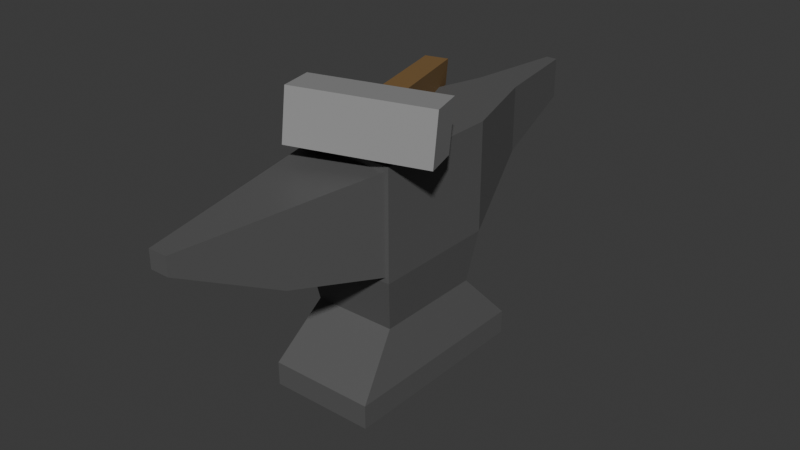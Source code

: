 # Source: Anvil.blend  (saved by Blender 4.0.36; exported with 4.5.12 LTS)
import bpy
from mathutils import Matrix  # noqa: F401  (used for matrix-valued properties, if any)

bpy.ops.wm.read_factory_settings(use_empty=True)
scene = bpy.context.scene
scene.name = 'Scene'

# ---- collections
col_collection = bpy.data.collections.new('Collection'); scene.collection.children.link(col_collection)

# ---- materials (node trees are filled in below, after node groups)
mat_anvil = bpy.data.materials.new('Anvil')
mat_anvil.alpha_threshold = 0.0
mat_anvil.use_transparent_shadow = False
mat_anvil.roughness = 0.5
mat_anvil.line_color = (0.0, 0.0, 0.0, 1.0)
mat_hammer_head = bpy.data.materials.new('Hammer_Head')
mat_hammer_head.use_transparent_shadow = False
mat_hammer_handle = bpy.data.materials.new('Hammer_Handle')
mat_hammer_handle.use_transparent_shadow = False

# ---- material node trees
mat_anvil.use_nodes = True; mat_anvil.node_tree.nodes.clear()
_N = mat_anvil.node_tree.nodes; _L = mat_anvil.node_tree.links
n0 = _N.new('ShaderNodeOutputMaterial'); n0.name = 'Material Output'; n0.location = (300, 300)
n1 = _N.new('ShaderNodeBsdfPrincipled'); n1.name = 'Principled BSDF'; n1.location = (10, 300)
n1.inputs[0].default_value = (0.1053, 0.1053, 0.1053, 1.0)
n1.inputs[3].default_value = 1.45
_L.new(n1.outputs[0], n0.inputs[0])
n0.is_active_output = True
mat_hammer_head.use_nodes = True; mat_hammer_head.node_tree.nodes.clear()
_N = mat_hammer_head.node_tree.nodes; _L = mat_hammer_head.node_tree.links
n0 = _N.new('ShaderNodeBsdfPrincipled'); n0.name = 'Principled BSDF'; n0.location = (10, 300)
n0.inputs[0].default_value = (0.3016, 0.3016, 0.3016, 1.0)
n0.inputs[3].default_value = 1.45
n1 = _N.new('ShaderNodeOutputMaterial'); n1.name = 'Material Output'; n1.location = (300, 300)
_L.new(n0.outputs[0], n1.inputs[0])
n1.is_active_output = True
mat_hammer_handle.use_nodes = True; mat_hammer_handle.node_tree.nodes.clear()
_N = mat_hammer_handle.node_tree.nodes; _L = mat_hammer_handle.node_tree.links
n0 = _N.new('ShaderNodeBsdfPrincipled'); n0.name = 'Principled BSDF'; n0.location = (10, 300)
n0.inputs[0].default_value = (0.2356, 0.137, 0.05055, 1.0)
n0.inputs[3].default_value = 1.45
n1 = _N.new('ShaderNodeOutputMaterial'); n1.name = 'Material Output'; n1.location = (300, 300)
_L.new(n0.outputs[0], n1.inputs[0])
n1.is_active_output = True

# ---- world
world_world = bpy.data.worlds.new('World'); scene.world = world_world
world_world.use_nodes = True; world_world.node_tree.nodes.clear()
_N = world_world.node_tree.nodes; _L = world_world.node_tree.links
n0 = _N.new('ShaderNodeOutputWorld'); n0.name = 'World Output'; n0.location = (300, 300)
n1 = _N.new('ShaderNodeBackground'); n1.name = 'Background'; n1.location = (10, 300)
n1.inputs[0].default_value = (0.05088, 0.05088, 0.05088, 1.0)
_L.new(n1.outputs[0], n0.inputs[0])
n0.is_active_output = True
world_world.color = (0.05088, 0.05088, 0.05088)
world_world.use_sun_shadow = False
world_world.sun_shadow_jitter_overblur = 0.0

# ---- meshes
me_cube_001 = bpy.data.meshes.new('Cube.001')
me_cube_001.from_pydata([(-0.7495, -1.449, 0.2475), (-0.7495, 1.449, 0.2475), (0.7495, -1.449, 0.2475), (0.7495, 1.449, 0.2475), (-0.382, -2.307, 3.124), (-0.382, -2.307, 2.137), (0.382, -2.307, 2.137), (0.382, -2.307, 3.124), (-0.6326, -0.9132, 1.784), (-0.6845, 0.9132, 1.71), (0.6845, 0.9132, 1.71), (0.6326, -0.9132, 1.784), (-0.6326, -0.9132, 3.173), (-0.6845, 0.9132, 3.247), (0.6845, 0.9132, 3.247), (0.6326, -0.9132, 3.173), (-0.296, 2.19, 2.322), (0.296, 2.19, 2.322), (-0.296, 2.19, 3.247), (0.296, 2.19, 3.247), (-0.07941, 3.54, 2.676), (0.07941, 3.54, 2.676), (-0.07941, 3.54, 3.247), (0.07941, 3.54, 3.247), (0.6845, -0.9132, 1.71), (-0.6845, -0.9132, 1.71), (0.6845, -0.9132, 3.247), (-0.6845, -0.9132, 3.247), (0.1314, -3.7, 2.83), (-0.1314, -3.7, 2.83), (0.1314, -3.7, 3.075), (-0.1314, -3.7, 3.075), (-0.5909, -0.7883, 0.9788), (-0.5909, 0.7883, 0.9788), (0.5909, -0.7883, 0.9788), (0.5909, 0.7883, 0.9788), (-0.7495, -1.449, -0.08902), (-0.7495, 1.449, -0.08902), (0.7495, 1.449, -0.08902), (0.7495, -1.449, -0.08902)], [], [(33, 32, 25, 9), (24, 10, 14, 26), (32, 34, 24, 25), (35, 33, 9, 10), (34, 35, 10, 24), (14, 13, 27, 26), (9, 25, 27, 13), (6, 7, 30, 28), (9, 13, 18, 16), (19, 17, 21, 23), (13, 14, 19, 18), (10, 9, 16, 17), (14, 10, 17, 19), (21, 20, 22, 23), (17, 16, 20, 21), (16, 18, 22, 20), (18, 19, 23, 22), (11, 8, 25, 24), (12, 15, 26, 27), (15, 11, 24, 26), (8, 12, 27, 25), (29, 28, 30, 31), (5, 6, 28, 29), (4, 5, 29, 31), (7, 4, 31, 30), (2, 0, 36, 39), (15, 12, 4, 7), (12, 8, 5, 4), (8, 11, 6, 5), (11, 15, 7, 6), (2, 3, 35, 34), (3, 1, 33, 35), (0, 2, 34, 32), (1, 0, 32, 33), (36, 37, 38, 39), (1, 3, 38, 37), (3, 2, 39, 38), (0, 1, 37, 36)])
_uv = me_cube_001.uv_layers.new(name='UVMap')
_uv.uv.foreach_set('vector', [0.2379, 0.2887, 0.2379, 0.4537, 0.1615, 0.4669, 0.1615, 0.2757, 0.5383, 0.4669, 0.5383, 0.2757, 0.6991, 0.2757, 0.6992, 0.4669, 0.8401, 0.7038, 0.7164, 0.7038, 0.7066, 0.6269, 0.8499, 0.6269, 0.8401, 0.891, 0.7164, 0.891, 0.7066, 0.8139, 0.8499, 0.8139, 0.4619, 0.4537, 0.4619, 0.2887, 0.5383, 0.2757, 0.5383, 0.4669, 0.6998, 0.275, 0.8431, 0.275, 0.8431, 0.4661, 0.6998, 0.4661, 0.1615, 0.2757, 0.1615, 0.4669, 0.0006225, 0.4669, 0.0006475, 0.2757, 0.5299, 0.6686, 0.4266, 0.6686, 0.4314, 0.5231, 0.4571, 0.5231, 0.1615, 0.2757, 0.0006475, 0.2757, 0.0002262, 0.1416, 0.09706, 0.1416, 0.6996, 0.1416, 0.6027, 0.1416, 0.6401, 3.021e-09, 0.6998, 5.632e-09, 0.8431, 0.275, 0.6998, 0.275, 0.7404, 0.1413, 0.8024, 0.1413, 0.8567, 0.4661, 1.0, 0.4661, 0.9593, 0.5997, 0.8974, 0.5997, 0.6991, 0.2757, 0.5383, 0.2757, 0.6027, 0.1416, 0.6996, 0.1416, 0.5838, 0.5827, 0.5672, 0.5827, 0.5672, 0.5231, 0.5838, 0.5231, 0.8974, 0.5997, 0.9593, 0.5997, 0.9367, 0.741, 0.92, 0.741, 0.09706, 0.1416, 0.0002262, 0.1416, 1.091e-15, 2.496e-08, 0.05972, 2.235e-08, 0.8024, 0.1413, 0.7404, 0.1413, 0.7631, 0.0, 0.7797, 0.0, 0.712, 0.6192, 0.8445, 0.6192, 0.8499, 0.6269, 0.7066, 0.6269, 0.8445, 0.4738, 0.712, 0.4738, 0.7066, 0.4661, 0.8499, 0.4661, 0.712, 0.4738, 0.712, 0.6192, 0.7066, 0.6269, 0.7066, 0.4661, 0.8445, 0.6192, 0.8445, 0.4738, 0.8499, 0.4661, 0.8499, 0.6269, 0.6095, 0.5231, 0.6095, 0.5506, 0.5838, 0.5506, 0.5838, 0.5231, 0.3955, 0.669, 0.3156, 0.669, 0.3418, 0.5231, 0.3693, 0.5231, 0.9836, 0.1455, 0.8803, 0.1455, 0.9531, -8.25e-09, 0.9788, -7.128e-09, 0.1831, 0.669, 0.2631, 0.669, 0.2369, 0.8149, 0.2094, 0.8149, 0.6998, 0.7786, 0.8567, 0.7786, 0.8567, 0.8139, 0.6998, 0.8139, 0.1569, 0.5231, 0.2893, 0.5231, 0.2631, 0.669, 0.1831, 0.669, 0.9885, 0.291, 0.8431, 0.291, 0.8803, 0.1455, 0.9836, 0.1455, 0.4218, 0.8149, 0.2893, 0.8149, 0.3156, 0.669, 0.3955, 0.669, 0.5672, 0.8141, 0.4218, 0.8141, 0.4266, 0.6686, 0.5299, 0.6686, 0.3852, 0.5231, 0.3851, 0.2197, 0.4619, 0.2887, 0.4619, 0.4537, 0.8567, 0.9636, 0.6998, 0.9636, 0.7164, 0.891, 0.8401, 0.891, 0.8567, 0.7786, 0.6998, 0.7786, 0.7164, 0.7038, 0.8401, 0.7038, 0.3147, 0.2197, 0.3146, 0.5231, 0.2379, 0.4537, 0.2379, 0.2887, 0.1569, 0.5231, 0.1569, 0.8264, 0.0, 0.8264, 0.0, 0.5231, 0.6998, 0.9636, 0.8567, 0.9636, 0.8567, 0.9987, 0.6998, 0.9987, 0.3851, 0.2197, 0.3852, 0.5231, 0.3499, 0.5231, 0.3499, 0.2197, 0.3146, 0.5231, 0.3147, 0.2197, 0.3499, 0.2197, 0.3499, 0.5231])
me_cube_001.materials.append(mat_anvil)
me_cube_001.update()
me_cube_002 = bpy.data.meshes.new('Cube.002')
me_cube_002.from_pydata([(0.2223, -1.003, -0.05828), (0.2223, -0.9584, 0.3025), (-0.7001, 1.272, -0.3416), (-0.7001, 1.317, 0.0192), (0.5241, -0.8829, -0.07328), (0.5241, -0.838, 0.2875), (-0.3983, 1.393, -0.3566), (-0.3983, 1.438, 0.004199), (0.08342, -1.096, -0.2219), (0.08342, -1.008, 0.4837), (0.6736, -0.7721, 0.4544), (0.6736, -0.86, -0.2512), (0.3352, -1.717, -0.1445), (0.3352, -1.629, 0.5611), (0.9253, -1.393, 0.5317), (0.9253, -1.481, -0.1739), (-0.4648, -1.314, -0.1946), (-0.4648, -1.226, 0.511), (1.222, -0.5533, 0.4272), (1.222, -0.6412, -0.2784), (-0.213, -1.935, -0.1173), (-0.213, -1.848, 0.5883), (1.474, -1.174, 0.5045), (1.474, -1.262, -0.2011)], [], [(0, 1, 3, 2), (2, 3, 7, 6), (6, 7, 5, 4), (5, 1, 9, 10), (2, 6, 4, 0), (7, 3, 1, 5), (11, 10, 18, 19), (4, 5, 10, 11), (1, 0, 8, 9), (0, 4, 11, 8), (15, 14, 13, 12), (8, 11, 15, 12), (10, 14, 22, 18), (10, 9, 13, 14), (19, 18, 22, 23), (17, 16, 20, 21), (12, 13, 21, 20), (13, 9, 17, 21), (15, 11, 19, 23), (9, 8, 16, 17), (14, 15, 23, 22), (8, 12, 20, 16)])
me_cube_002.polygons.foreach_set('material_index', [2, 0, 2, 1, 2, 2, 1, 1, 1, 1, 1, 1, 1, 1, 1, 1, 1, 1, 1, 1, 1, 1])
_uv = me_cube_002.uv_layers.new(name='UVMap')
_uv.uv.foreach_set('vector', [5.798e-09, 3.234e-08, 0.1, 1.642e-08, 0.1, 0.6799, 2.614e-08, 0.6799, 0.2895, 0.7799, 0.2895, 0.6799, 0.3789, 0.6799, 0.3789, 0.7799, 0.2, 0.6799, 0.1, 0.6799, 0.1, 2.085e-08, 0.2, 1.978e-08, 0.7223, 0.2947, 0.7223, 0.2053, 0.7701, 0.1625, 0.7701, 0.3375, 0.2895, 0.6799, 0.2, 0.6799, 0.2, -1.143e-08, 0.2895, -1.768e-08, 0.3789, 0.6799, 0.2895, 0.6799, 0.2895, -9.649e-09, 0.3789, -4.122e-09, 0.5745, 0.3375, 0.7701, 0.3375, 0.7701, 0.5, 0.5745, 0.5, 0.6223, 0.2947, 0.7223, 0.2947, 0.7701, 0.3375, 0.5745, 0.3375, 0.7223, 0.2053, 0.6223, 0.2053, 0.5745, 0.1625, 0.7701, 0.1625, 0.6223, 0.2053, 0.6223, 0.2947, 0.5745, 0.3375, 0.5745, 0.1625, 0.5745, 0.3375, 0.3789, 0.3375, 0.3789, 0.1625, 0.5745, 0.1625, 0.9557, 0.1625, 0.9557, 0.3375, 0.7701, 0.3375, 0.7701, 0.1625, 0.3789, 0.8375, 0.5645, 0.8375, 0.5645, 1.0, 0.3789, 1.0, 0.3789, 0.8375, 0.3789, 0.6625, 0.5645, 0.6625, 0.5645, 0.8375, 0.5645, 0.6956, 0.5645, 0.5, 0.7501, 0.5, 0.7501, 0.6956, 0.1856, 0.6799, 0.1856, 0.8754, -2.15e-08, 0.8754, -4.69e-08, 0.6799, 0.5745, 0.1625, 0.3789, 0.1625, 0.3789, 1.6e-08, 0.5745, 4.268e-08, 0.5645, 0.6625, 0.3789, 0.6625, 0.3789, 0.5, 0.5645, 0.5, 0.7701, 0.3375, 0.9557, 0.3375, 0.9557, 0.5, 0.7701, 0.5, 0.7701, 0.1625, 0.5745, 0.1625, 0.5745, -2.303e-08, 0.7701, -1.017e-08, 0.3789, 0.3375, 0.5745, 0.3375, 0.5745, 0.5, 0.3789, 0.5, 0.9557, 0.1625, 0.7701, 0.1625, 0.7701, 3.413e-09, 0.9557, 6.166e-08])
me_cube_002.materials.append(mat_anvil)
me_cube_002.materials.append(mat_hammer_head)
me_cube_002.materials.append(mat_hammer_handle)
me_cube_002.update()

# ---- objects
ob_anvil = bpy.data.objects.new('Anvil', me_cube_001)
ob_hammer = bpy.data.objects.new('Hammer', me_cube_002)

# ---- transforms, parenting, visibility, modifiers, constraints
ob_anvil.location = (-0.0834, 0.008288, -0.0006782)
ob_anvil.scale = (0.25, 0.25, 0.25)
ob_hammer.location = (-0.139, 0.1209, 0.8803)
ob_hammer.scale = (0.25, 0.25, 0.25)

# ---- collection membership
col_collection.objects.link(ob_anvil)
col_collection.objects.link(ob_hammer)

# ---- scene / render settings (as saved in the file)
scene.frame_start = 1; scene.frame_end = 250; scene.frame_set(1)
scene.render.engine = 'BLENDER_EEVEE_NEXT'
scene.cycles.sampling_pattern = 'TABULATED_SOBOL'
bpy.context.view_layer.update()

# ---- added for rendering (the .blend has no active camera and no usable light): camera, sun
cam_auto = bpy.data.cameras.new('AutoCamera')
cam_auto.lens = 50.0
cam_auto.sensor_width = 36.0
cam_auto.clip_end = 1000.0
ob_auto_camera = bpy.data.objects.new('AutoCamera', cam_auto)
scene.collection.objects.link(ob_auto_camera)
ob_auto_camera.location = (1.95809, -2.41218, 2.10255)
ob_auto_camera.rotation_euler = (1.09748, -7.21219e-08, 0.694738)
scene.camera = ob_auto_camera
light_auto_sun = bpy.data.lights.new('AutoSun', 'SUN')
light_auto_sun.energy = 3.0
light_auto_sun.angle = 0.0523599
ob_auto_sun = bpy.data.objects.new('AutoSun', light_auto_sun)
scene.collection.objects.link(ob_auto_sun)
ob_auto_sun.rotation_euler = (0.872665, 0.174533, 0.523599)
bpy.context.view_layer.update()
